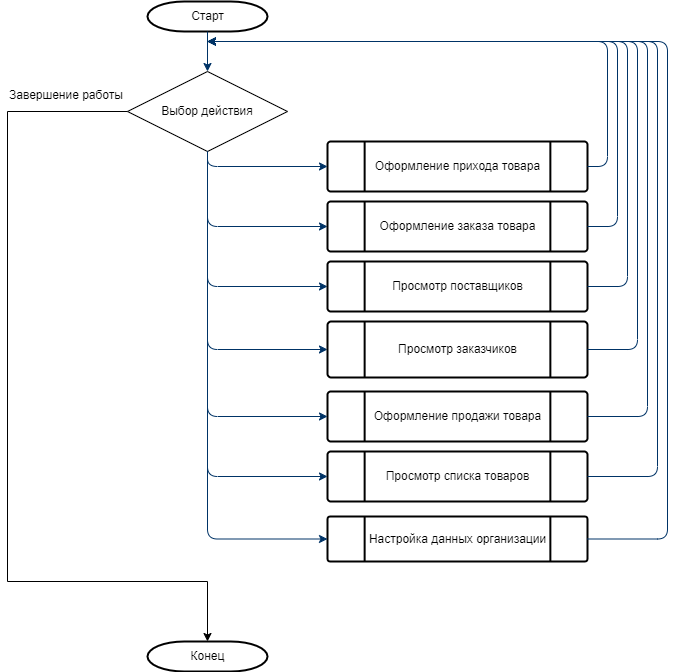

The diagram above was exported from draw.io. Its source (the exported page's mxGraphModel, read from the mxfile embedded in the PNG):
<mxGraphModel dx="1178" dy="790" grid="1" gridSize="10" guides="1" tooltips="1" connect="1" arrows="1" fold="1" page="1" pageScale="1" pageWidth="1169" pageHeight="827" background="none" math="0" shadow="0">
  <root>
    <mxCell id="0" />
    <mxCell id="1" parent="0" />
    <mxCell id="2" value="Старт" style="shape=mxgraph.flowchart.terminator;strokeWidth=2;gradientColor=none;gradientDirection=north;fontStyle=0;html=1;" parent="1" vertex="1">
      <mxGeometry x="260" y="60" width="120" height="30" as="geometry" />
    </mxCell>
    <mxCell id="7" style="fontStyle=1;strokeColor=#003366;strokeWidth=1;html=1;" parent="1" source="2" edge="1">
      <mxGeometry relative="1" as="geometry">
        <mxPoint x="320" y="130" as="targetPoint" />
      </mxGeometry>
    </mxCell>
    <mxCell id="11" value="Завершение работы" style="text;fontStyle=0;html=1;strokeColor=none;gradientColor=none;fillColor=none;strokeWidth=2;" parent="1" vertex="1">
      <mxGeometry x="120" y="140" width="40" height="26" as="geometry" />
    </mxCell>
    <mxCell id="12" value="" style="edgeStyle=elbowEdgeStyle;elbow=horizontal;fontColor=#001933;fontStyle=1;strokeColor=#003366;strokeWidth=1;html=1;entryX=0;entryY=0.5;entryDx=0;entryDy=0;entryPerimeter=0;exitX=0.5;exitY=1;exitDx=0;exitDy=0;" parent="1" target="fPWqJdFwDeFb3AUVVMSi-60" edge="1" source="fPWqJdFwDeFb3AUVVMSi-57">
      <mxGeometry width="100" height="100" as="geometry">
        <mxPoint x="410" y="170" as="sourcePoint" />
        <mxPoint x="680" y="146" as="targetPoint" />
        <Array as="points">
          <mxPoint x="320" y="320" />
        </Array>
      </mxGeometry>
    </mxCell>
    <mxCell id="16" value="" style="edgeStyle=elbowEdgeStyle;elbow=horizontal;fontStyle=1;strokeColor=#003366;strokeWidth=1;html=1;entryX=0;entryY=0.5;entryDx=0;entryDy=0;entryPerimeter=0;exitX=0.5;exitY=1;exitDx=0;exitDy=0;" parent="1" target="39" edge="1" source="fPWqJdFwDeFb3AUVVMSi-57">
      <mxGeometry width="100" height="100" as="geometry">
        <mxPoint x="400" y="170" as="sourcePoint" />
        <mxPoint x="612.8" y="90" as="targetPoint" />
        <Array as="points">
          <mxPoint x="320" y="260" />
        </Array>
      </mxGeometry>
    </mxCell>
    <mxCell id="17" value="" style="edgeStyle=elbowEdgeStyle;elbow=horizontal;fontStyle=1;strokeColor=#003366;strokeWidth=1;html=1;exitX=0.5;exitY=1;exitDx=0;exitDy=0;" parent="1" source="fPWqJdFwDeFb3AUVVMSi-57" target="fPWqJdFwDeFb3AUVVMSi-59" edge="1">
      <mxGeometry width="100" height="100" as="geometry">
        <mxPoint x="659" y="70" as="sourcePoint" />
        <mxPoint x="659" y="120" as="targetPoint" />
        <Array as="points">
          <mxPoint x="320" y="290" />
        </Array>
      </mxGeometry>
    </mxCell>
    <mxCell id="18" value="Оформление прихода товара" style="shape=mxgraph.flowchart.predefined_process;strokeWidth=2;gradientColor=none;gradientDirection=north;fontStyle=0;html=1;" parent="1" vertex="1">
      <mxGeometry x="440" y="200" width="260" height="50" as="geometry" />
    </mxCell>
    <mxCell id="21" value="" style="edgeStyle=elbowEdgeStyle;elbow=horizontal;fontStyle=1;strokeColor=#003366;strokeWidth=1;html=1;exitX=1;exitY=0.5;exitDx=0;exitDy=0;exitPerimeter=0;" parent="1" source="18" edge="1">
      <mxGeometry width="100" height="100" as="geometry">
        <mxPoint x="790" y="210" as="sourcePoint" />
        <mxPoint x="320" y="100" as="targetPoint" />
        <Array as="points">
          <mxPoint x="720" y="190" />
        </Array>
      </mxGeometry>
    </mxCell>
    <mxCell id="39" value="Оформление заказа товара" style="shape=mxgraph.flowchart.predefined_process;strokeWidth=2;gradientColor=none;gradientDirection=north;fontStyle=0;html=1;" parent="1" vertex="1">
      <mxGeometry x="440" y="260" width="260" height="50" as="geometry" />
    </mxCell>
    <mxCell id="40" value="Конец" style="shape=mxgraph.flowchart.terminator;strokeWidth=2;gradientColor=none;gradientDirection=north;fontStyle=0;html=1;" parent="1" vertex="1">
      <mxGeometry x="260" y="700" width="120" height="30" as="geometry" />
    </mxCell>
    <mxCell id="52" value="" style="edgeStyle=elbowEdgeStyle;elbow=horizontal;exitX=0.5;exitY=1;fontStyle=1;strokeColor=#003366;strokeWidth=1;html=1;exitDx=0;exitDy=0;" parent="1" source="fPWqJdFwDeFb3AUVVMSi-57" target="18" edge="1">
      <mxGeometry width="100" height="100" as="geometry">
        <mxPoint x="545" y="307.28999999999996" as="sourcePoint" />
        <mxPoint x="545" y="240" as="targetPoint" />
        <Array as="points">
          <mxPoint x="320" y="225" />
        </Array>
      </mxGeometry>
    </mxCell>
    <mxCell id="fPWqJdFwDeFb3AUVVMSi-57" value="Выбор действия" style="rhombus;whiteSpace=wrap;html=1;" parent="1" vertex="1">
      <mxGeometry x="240" y="130" width="160" height="80" as="geometry" />
    </mxCell>
    <mxCell id="fPWqJdFwDeFb3AUVVMSi-58" value="Оформление продажи товара" style="shape=mxgraph.flowchart.predefined_process;strokeWidth=2;gradientColor=none;gradientDirection=north;fontStyle=0;html=1;" parent="1" vertex="1">
      <mxGeometry x="440" y="450" width="260" height="50" as="geometry" />
    </mxCell>
    <mxCell id="fPWqJdFwDeFb3AUVVMSi-59" value="Просмотр поставщиков" style="shape=mxgraph.flowchart.predefined_process;strokeWidth=2;gradientColor=none;gradientDirection=north;fontStyle=0;html=1;" parent="1" vertex="1">
      <mxGeometry x="440" y="320" width="260" height="50" as="geometry" />
    </mxCell>
    <mxCell id="fPWqJdFwDeFb3AUVVMSi-60" value="Просмотр заказчиков" style="shape=mxgraph.flowchart.predefined_process;strokeWidth=2;gradientColor=none;gradientDirection=north;fontStyle=0;html=1;" parent="1" vertex="1">
      <mxGeometry x="440" y="380" width="260" height="56" as="geometry" />
    </mxCell>
    <mxCell id="fPWqJdFwDeFb3AUVVMSi-61" value="Просмотр списка товаров" style="shape=mxgraph.flowchart.predefined_process;strokeWidth=2;gradientColor=none;gradientDirection=north;fontStyle=0;html=1;" parent="1" vertex="1">
      <mxGeometry x="440" y="510" width="260" height="50" as="geometry" />
    </mxCell>
    <mxCell id="fPWqJdFwDeFb3AUVVMSi-62" value="Настройка данных организации" style="shape=mxgraph.flowchart.predefined_process;strokeWidth=2;gradientColor=none;gradientDirection=north;fontStyle=0;html=1;" parent="1" vertex="1">
      <mxGeometry x="440" y="575" width="260" height="45" as="geometry" />
    </mxCell>
    <mxCell id="fPWqJdFwDeFb3AUVVMSi-63" value="" style="edgeStyle=elbowEdgeStyle;elbow=horizontal;fontColor=#001933;fontStyle=1;strokeColor=#003366;strokeWidth=1;html=1;entryX=0;entryY=0.5;entryDx=0;entryDy=0;entryPerimeter=0;exitX=0.5;exitY=1;exitDx=0;exitDy=0;" parent="1" source="fPWqJdFwDeFb3AUVVMSi-57" target="fPWqJdFwDeFb3AUVVMSi-58" edge="1">
      <mxGeometry width="100" height="100" as="geometry">
        <mxPoint x="420" y="180" as="sourcePoint" />
        <mxPoint x="490" y="418" as="targetPoint" />
        <Array as="points">
          <mxPoint x="320" y="330" />
        </Array>
      </mxGeometry>
    </mxCell>
    <mxCell id="fPWqJdFwDeFb3AUVVMSi-64" value="" style="edgeStyle=elbowEdgeStyle;elbow=horizontal;fontColor=#001933;fontStyle=1;strokeColor=#003366;strokeWidth=1;html=1;entryX=0;entryY=0.5;entryDx=0;entryDy=0;entryPerimeter=0;" parent="1" target="fPWqJdFwDeFb3AUVVMSi-61" edge="1">
      <mxGeometry width="100" height="100" as="geometry">
        <mxPoint x="320" y="210" as="sourcePoint" />
        <mxPoint x="490" y="485" as="targetPoint" />
        <Array as="points">
          <mxPoint x="320" y="390" />
        </Array>
      </mxGeometry>
    </mxCell>
    <mxCell id="fPWqJdFwDeFb3AUVVMSi-65" value="" style="edgeStyle=elbowEdgeStyle;elbow=horizontal;fontColor=#001933;fontStyle=1;strokeColor=#003366;strokeWidth=1;html=1;entryX=0;entryY=0.5;entryDx=0;entryDy=0;entryPerimeter=0;exitX=0.5;exitY=1;exitDx=0;exitDy=0;" parent="1" source="fPWqJdFwDeFb3AUVVMSi-57" target="fPWqJdFwDeFb3AUVVMSi-62" edge="1">
      <mxGeometry width="100" height="100" as="geometry">
        <mxPoint x="320" y="270" as="sourcePoint" />
        <mxPoint x="490" y="545" as="targetPoint" />
        <Array as="points">
          <mxPoint x="320" y="390" />
        </Array>
      </mxGeometry>
    </mxCell>
    <mxCell id="fPWqJdFwDeFb3AUVVMSi-66" value="" style="edgeStyle=elbowEdgeStyle;elbow=horizontal;fontStyle=1;strokeColor=#003366;strokeWidth=1;html=1;exitX=1;exitY=0.5;exitDx=0;exitDy=0;exitPerimeter=0;" parent="1" source="39" edge="1">
      <mxGeometry width="100" height="100" as="geometry">
        <mxPoint x="680" y="235" as="sourcePoint" />
        <mxPoint x="320" y="100" as="targetPoint" />
        <Array as="points">
          <mxPoint x="730" y="200" />
        </Array>
      </mxGeometry>
    </mxCell>
    <mxCell id="fPWqJdFwDeFb3AUVVMSi-67" value="" style="edgeStyle=elbowEdgeStyle;elbow=horizontal;fontStyle=1;strokeColor=#003366;strokeWidth=1;html=1;exitX=1;exitY=0.5;exitDx=0;exitDy=0;exitPerimeter=0;" parent="1" source="fPWqJdFwDeFb3AUVVMSi-59" edge="1">
      <mxGeometry width="100" height="100" as="geometry">
        <mxPoint x="680" y="295" as="sourcePoint" />
        <mxPoint x="320" y="100" as="targetPoint" />
        <Array as="points">
          <mxPoint x="740" y="210" />
        </Array>
      </mxGeometry>
    </mxCell>
    <mxCell id="fPWqJdFwDeFb3AUVVMSi-68" value="" style="edgeStyle=elbowEdgeStyle;elbow=horizontal;fontStyle=1;strokeColor=#003366;strokeWidth=1;html=1;exitX=1;exitY=0.5;exitDx=0;exitDy=0;exitPerimeter=0;" parent="1" source="fPWqJdFwDeFb3AUVVMSi-60" edge="1">
      <mxGeometry width="100" height="100" as="geometry">
        <mxPoint x="680" y="355" as="sourcePoint" />
        <mxPoint x="320" y="100" as="targetPoint" />
        <Array as="points">
          <mxPoint x="750" y="220" />
        </Array>
      </mxGeometry>
    </mxCell>
    <mxCell id="fPWqJdFwDeFb3AUVVMSi-69" value="" style="edgeStyle=elbowEdgeStyle;elbow=horizontal;fontStyle=1;strokeColor=#003366;strokeWidth=1;html=1;exitX=1;exitY=0.5;exitDx=0;exitDy=0;exitPerimeter=0;" parent="1" source="fPWqJdFwDeFb3AUVVMSi-58" edge="1">
      <mxGeometry width="100" height="100" as="geometry">
        <mxPoint x="680" y="418" as="sourcePoint" />
        <mxPoint x="320" y="100" as="targetPoint" />
        <Array as="points">
          <mxPoint x="760" y="230" />
        </Array>
      </mxGeometry>
    </mxCell>
    <mxCell id="fPWqJdFwDeFb3AUVVMSi-70" value="" style="edgeStyle=elbowEdgeStyle;elbow=horizontal;fontStyle=1;strokeColor=#003366;strokeWidth=1;html=1;exitX=1;exitY=0.5;exitDx=0;exitDy=0;exitPerimeter=0;" parent="1" source="fPWqJdFwDeFb3AUVVMSi-61" edge="1">
      <mxGeometry width="100" height="100" as="geometry">
        <mxPoint x="680" y="485" as="sourcePoint" />
        <mxPoint x="320" y="100" as="targetPoint" />
        <Array as="points">
          <mxPoint x="770" y="240" />
        </Array>
      </mxGeometry>
    </mxCell>
    <mxCell id="fPWqJdFwDeFb3AUVVMSi-71" value="" style="edgeStyle=elbowEdgeStyle;elbow=horizontal;fontStyle=1;strokeColor=#003366;strokeWidth=1;html=1;exitX=1;exitY=0.5;exitDx=0;exitDy=0;exitPerimeter=0;" parent="1" source="fPWqJdFwDeFb3AUVVMSi-62" edge="1">
      <mxGeometry width="100" height="100" as="geometry">
        <mxPoint x="680" y="545" as="sourcePoint" />
        <mxPoint x="320" y="100" as="targetPoint" />
        <Array as="points">
          <mxPoint x="780" y="250" />
        </Array>
      </mxGeometry>
    </mxCell>
    <mxCell id="1T49PvocgnERuHmG3-2I-52" value="" style="endArrow=classic;html=1;rounded=0;entryX=0.5;entryY=0;entryDx=0;entryDy=0;entryPerimeter=0;exitX=0;exitY=0.5;exitDx=0;exitDy=0;" edge="1" parent="1" source="fPWqJdFwDeFb3AUVVMSi-57" target="40">
      <mxGeometry width="50" height="50" relative="1" as="geometry">
        <mxPoint x="560" y="430" as="sourcePoint" />
        <mxPoint x="610" y="380" as="targetPoint" />
        <Array as="points">
          <mxPoint x="120" y="170" />
          <mxPoint x="120" y="640" />
          <mxPoint x="320" y="640" />
        </Array>
      </mxGeometry>
    </mxCell>
  </root>
</mxGraphModel>